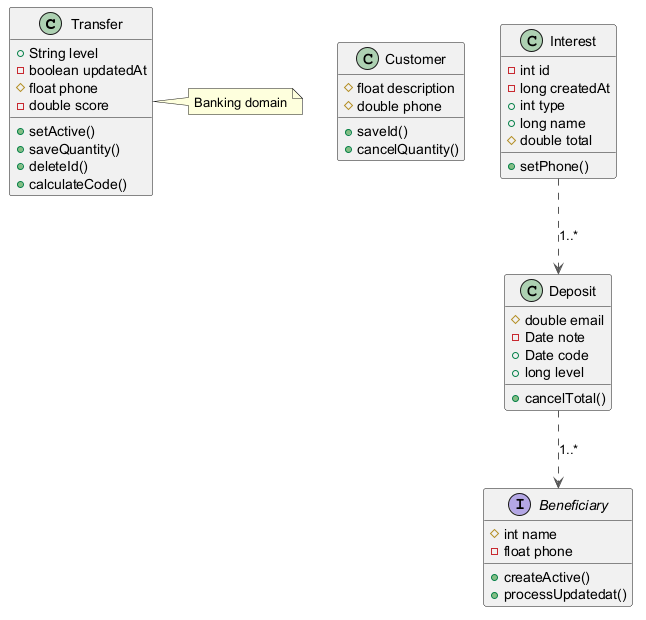

The diagram above was rendered by PlantUML. Its source (embedded in the PNG):
@startuml
skinparam ArrowColor #555555
class Transfer {
  +String level
  -boolean updatedAt
  #float phone
  -double score
  +setActive()
  +saveQuantity()
  +deleteId()
  +calculateCode()
}
class Customer {
  #float description
  #double phone
  +saveId()
  +cancelQuantity()
}
interface Beneficiary {
  #int name
  -float phone
  +createActive()
  +processUpdatedat()
}
class Interest {
  -int id
  -long createdAt
  +int type
  +long name
  #double total
  +setPhone()
}
class Deposit {
  #double email
  -Date note
  +Date code
  +long level
  +cancelTotal()
}
Interest ..> Deposit : "1..*"
Deposit ..> Beneficiary : "1..*"
note right of Transfer : Banking domain
@enduml